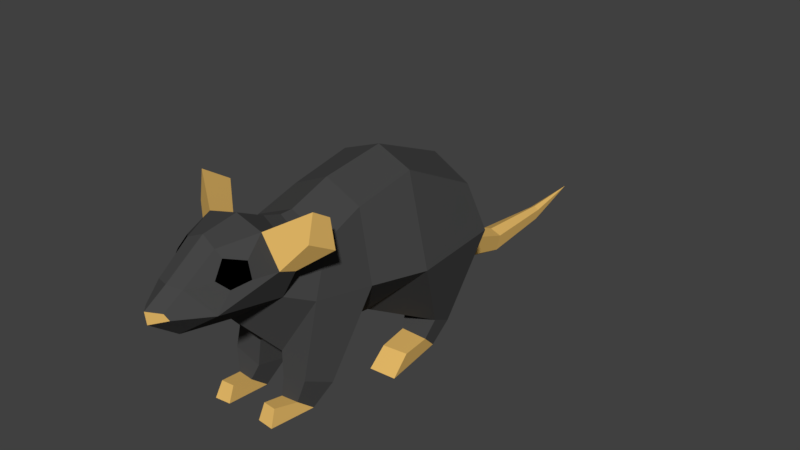 # Source: rat_1.blend  (saved by Blender 2.79.0; exported with 4.5.12 LTS)
import bpy
from mathutils import Matrix  # noqa: F401  (used for matrix-valued properties, if any)

bpy.ops.wm.read_factory_settings(use_empty=True)
scene = bpy.context.scene
scene.name = 'Scene'

# ---- collections
col_collection_1 = bpy.data.collections.new('Collection 1'); scene.collection.children.link(col_collection_1)

# ---- materials (node trees are filled in below, after node groups)
mat_fur = bpy.data.materials.new('Fur')
mat_fur.alpha_threshold = 0.0
mat_fur.use_transparent_shadow = False
mat_fur.diffuse_color = (0.06072, 0.06072, 0.06072, 1.0)
mat_fur.specular_color = (0.8, 0.3882, 0.06314)
mat_fur.roughness = 0.5
mat_eyes = bpy.data.materials.new('Eyes')
mat_eyes.alpha_threshold = 0.0
mat_eyes.use_transparent_shadow = False
mat_eyes.diffuse_color = (0.0, 0.0, 0.0, 1.0)
mat_eyes.roughness = 0.5
mat_skin = bpy.data.materials.new('Skin')
mat_skin.alpha_threshold = 0.0
mat_skin.use_transparent_shadow = False
mat_skin.diffuse_color = (0.8, 0.496, 0.1386, 1.0)
mat_skin.roughness = 0.5

# ---- material node trees

# ---- world
world_world = bpy.data.worlds.new('World'); scene.world = world_world
world_world.color = (0.05088, 0.05088, 0.05088)
world_world.use_sun_shadow = False
world_world.sun_shadow_jitter_overblur = 0.0
world_world.cycles.sampling_method = 'MANUAL'

# ---- meshes
me_rat = bpy.data.meshes.new('rat')
me_rat.from_pydata([(0.04095, 0.1542, 0.07917), (0.03832, 0.1691, 0.03412), (0.03914, 0.181, -0.03303), (0.03853, 0.1351, -0.1231), (0.01728, 0.04975, 0.0489), (0.01352, 0.04991, 0.1112), (0.05732, 0.1002, 0.0403), (0.04269, 0.1042, 0.09558), (0.05563, 0.01015, -0.07294), (0.02691, 0.0202, -0.04128), (0.05903, 0.02308, -0.04838), (0.0288, 0.003871, -0.0772), (0.06094, -0.001257, -0.043), (0.03694, 0.01532, -0.02641), (0.06296, 0.01298, -0.02853), (0.03737, -0.003083, -0.03983), (0.04091, 0.01425, 0.006717), (0.06693, 0.01458, 0.004403), (0.06668, -0.004056, 0.02179), (0.03982, -0.003049, 0.02448), (0.05012, 0.01973, 0.08635), (0.01284, 0.01691, 0.08222), (0.01577, 0.02289, 0.1132), (0.0428, 0.03188, 0.1138), (0.0389, -0.005204, 0.1005), (0.01968, -0.006269, 0.1013), (0.01946, 0.009412, 0.1199), (0.03681, 0.009304, 0.1179), (0.03552, -0.001791, 0.1493), (0.01878, -0.001222, 0.1481), (0.01972, 0.01429, 0.1413), (0.0332, 0.01436, 0.1424), (0.01926, 0.05925, -0.1461), (0.01193, 0.01363, -0.217), (0.01232, 0.02899, -0.2221), (0.0293, 0.1583, 0.09615), (0.03094, 0.1657, 0.1164), (0.04676, 0.1466, 0.1219), (0.02521, 0.1586, 0.1887), (0.03219, 0.1491, 0.1796), (0.03576, 0.17, 0.1627), (0.0398, 0.1541, 0.163), (0.01439, 0.1572, 0.2116), (0.03675, 0.1359, 0.1982), (0.01073, 0.1425, 0.2296), (0.01444, 0.1365, 0.2271), (0.03055, 0.1848, 0.1417), (0.04472, 0.1522, 0.1379), (0.01616, 0.1801, 0.1788), (0.0213, 0.1724, 0.1763), (0.07673, 0.0992, -0.01262), (0.01489, 0.03927, -0.1292), (0.0688, 0.09843, -0.1125), (0.03449, 0.162, 0.1751), (0.0, 0.178, 0.1105), (0.01939, 0.04452, 0.004058), (0.005238, 0.02537, -0.3079), (0.004921, 0.01515, -0.3049), (0.05911, 0.1882, 0.09252), (0.06517, 0.2045, 0.1181), (0.06399, 0.1768, 0.1231), (0.0749, 0.1681, 0.1038), (0.03048, 0.1161, 0.1221), (-0.04095, 0.1542, 0.07917), (-0.03832, 0.1691, 0.03412), (-0.03914, 0.181, -0.03303), (-0.03853, 0.1351, -0.1231), (-0.01728, 0.04975, 0.0489), (-0.01352, 0.04991, 0.1112), (-0.05732, 0.1002, 0.0403), (-0.04269, 0.1042, 0.09558), (0.0, 0.03011, 0.007677), (-0.05563, 0.01015, -0.07294), (-0.02691, 0.0202, -0.04128), (-0.05903, 0.02308, -0.04838), (-0.0288, 0.003871, -0.0772), (-0.06094, -0.001257, -0.043), (-0.03694, 0.01532, -0.02641), (-0.06296, 0.01298, -0.02853), (-0.03737, -0.003083, -0.03983), (-0.04091, 0.01425, 0.006717), (-0.06693, 0.01458, 0.004403), (-0.06668, -0.004056, 0.02179), (-0.03982, -0.003049, 0.02448), (-0.05012, 0.01973, 0.08635), (-0.01284, 0.01691, 0.08222), (-0.01577, 0.02289, 0.1132), (-0.0428, 0.03188, 0.1138), (-0.0389, -0.005204, 0.1005), (-0.01968, -0.006269, 0.1013), (-0.01946, 0.009412, 0.1199), (-0.03681, 0.009304, 0.1179), (-0.03552, -0.001791, 0.1493), (-0.01878, -0.001222, 0.1481), (-0.01972, 0.01429, 0.1413), (-0.0332, 0.01436, 0.1424), (-0.01926, 0.05925, -0.1461), (-0.01193, 0.01363, -0.217), (-0.01232, 0.02899, -0.2221), (0.0, 0.03085, -0.3727), (-0.0293, 0.1583, 0.09615), (-0.03094, 0.1657, 0.1164), (-0.04676, 0.1466, 0.1219), (-0.02521, 0.1586, 0.1887), (-0.03219, 0.1491, 0.1796), (-0.03576, 0.17, 0.1627), (-0.0398, 0.1541, 0.163), (-0.01439, 0.1572, 0.2116), (-0.03675, 0.1359, 0.1982), (-0.01073, 0.1425, 0.2296), (-0.01444, 0.1365, 0.2271), (-0.03055, 0.1848, 0.1417), (-0.04472, 0.1522, 0.1379), (-0.01616, 0.1801, 0.1788), (-0.0213, 0.1724, 0.1763), (-0.07673, 0.0992, -0.01262), (-0.01489, 0.03927, -0.1292), (-0.0688, 0.09843, -0.1125), (0.0, 0.192, 0.1397), (-0.03449, 0.162, 0.1751), (0.0, 0.1715, 0.07747), (0.0, 0.1865, 0.03381), (0.0, 0.195, -0.03633), (0.0, 0.1596, -0.12), (0.0, 0.03034, -0.1241), (0.0, 0.04603, 0.04812), (0.0, 0.06489, -0.1536), (0.0, 0.00956, -0.2162), (0.0, 0.03357, -0.2224), (0.0, 0.1716, 0.09086), (0.0, 0.09796, 0.1542), (0.0, 0.1592, 0.2166), (0.0, 0.1096, 0.2085), (0.0, 0.1452, 0.2395), (0.0, 0.1322, 0.238), (0.0, 0.1868, 0.1759), (-0.01939, 0.04452, 0.004058), (-0.005238, 0.02537, -0.3079), (-0.004921, 0.01515, -0.3049), (0.0, 0.02848, -0.3081), (0.0, 0.01254, -0.3046), (-0.05911, 0.1882, 0.09252), (-0.06517, 0.2045, 0.1181), (-0.06399, 0.1768, 0.1231), (-0.0749, 0.1681, 0.1038), (-0.03048, 0.1161, 0.1221)], [], [(2, 50, 6, 1), (55, 9, 11, 51), (71, 125, 4, 55), (26, 30, 29, 25), (29, 28, 24, 25), (20, 24, 27, 23), (55, 50, 10, 9), (11, 9, 13, 15), (13, 16, 19, 15), (8, 11, 15, 12), (13, 14, 17, 16), (13, 9, 10, 14), (39, 53, 41), (17, 18, 19, 16), (12, 15, 19, 18), (29, 30, 31, 28), (62, 43, 47, 37), (21, 25, 24, 20), (0, 1, 6, 7), (23, 27, 26, 22), (21, 22, 26, 25), (21, 4, 5, 22), (120, 121, 1, 0), (24, 28, 31, 27), (22, 5, 7, 23), (30, 26, 27, 31), (125, 130, 5, 4), (123, 126, 32, 3), (33, 51, 32, 34), (124, 51, 33, 127), (57, 99, 140), (139, 99, 56), (56, 99, 57), (44, 42, 43, 45), (35, 0, 7, 62), (120, 0, 35, 129), (35, 62, 37, 36), (122, 123, 3, 2), (46, 59, 60, 47), (35, 36, 54, 129), (42, 44, 133, 131), (134, 133, 44, 45), (62, 7, 5, 130), (135, 48, 42, 131), (32, 126, 128, 34), (12, 18, 17, 14), (51, 11, 8, 52), (39, 43, 42, 38), (118, 46, 48, 135), (40, 46, 47, 41), (41, 47, 43, 39), (42, 48, 49, 38), (40, 49, 48, 46), (4, 6, 50, 55), (3, 52, 50, 2), (124, 71, 55, 51), (49, 53, 38), (41, 53, 40), (40, 53, 49), (38, 53, 39), (23, 7, 6, 20), (6, 4, 21, 20), (45, 43, 132, 134), (46, 118, 54, 36), (51, 52, 3, 32), (34, 56, 57, 33), (128, 139, 56, 34), (33, 57, 140, 127), (2, 1, 121, 122), (10, 8, 12, 14), (61, 60, 59, 58), (37, 61, 58, 36), (47, 60, 61, 37), (36, 58, 59, 46), (130, 132, 43, 62), (65, 64, 69, 115), (136, 116, 75, 73), (71, 136, 67, 125), (90, 89, 93, 94), (93, 89, 88, 92), (84, 87, 91, 88), (136, 73, 74, 115), (75, 79, 77, 73), (77, 79, 83, 80), (72, 76, 79, 75), (77, 80, 81, 78), (77, 78, 74, 73), (104, 106, 119), (81, 80, 83, 82), (76, 82, 83, 79), (93, 92, 95, 94), (145, 102, 112, 108), (85, 84, 88, 89), (63, 70, 69, 64), (87, 86, 90, 91), (85, 89, 90, 86), (85, 86, 68, 67), (120, 63, 64, 121), (88, 91, 95, 92), (86, 87, 70, 68), (94, 95, 91, 90), (125, 67, 68, 130), (123, 66, 96, 126), (97, 98, 96, 116), (124, 127, 97, 116), (138, 140, 99), (139, 137, 99), (137, 138, 99), (109, 110, 108, 107), (100, 145, 70, 63), (120, 129, 100, 63), (100, 101, 102, 145), (122, 65, 66, 123), (111, 112, 143, 142), (100, 129, 54, 101), (107, 131, 133, 109), (134, 110, 109, 133), (145, 130, 68, 70), (135, 131, 107, 113), (96, 98, 128, 126), (76, 78, 81, 82), (116, 117, 72, 75), (104, 103, 107, 108), (118, 135, 113, 111), (105, 106, 112, 111), (106, 104, 108, 112), (107, 103, 114, 113), (105, 111, 113, 114), (67, 136, 115, 69), (66, 65, 115, 117), (124, 116, 136, 71), (114, 103, 119), (106, 105, 119), (105, 114, 119), (103, 104, 119), (87, 84, 69, 70), (69, 84, 85, 67), (110, 134, 132, 108), (111, 101, 54, 118), (116, 96, 66, 117), (98, 97, 138, 137), (128, 98, 137, 139), (97, 127, 140, 138), (65, 122, 121, 64), (74, 78, 76, 72), (144, 141, 142, 143), (102, 101, 141, 144), (112, 102, 144, 143), (101, 111, 142, 141), (130, 145, 108, 132), (10, 50, 52, 8), (74, 72, 117, 115)])
me_rat.polygons.foreach_set('use_smooth', [True] * 152)
me_rat.polygons.foreach_set('material_index', [0, 0, 0, 2, 0, 0, 0, 0, 2, 0, 2, 0, 1, 2, 0, 2, 0, 0, 0, 0, 0, 0, 0, 2, 0, 2, 0, 0, 2, 2, 2, 2, 2, 0, 0, 0, 0, 0, 2, 0, 0, 2, 0, 0, 2, 2, 0, 0, 0, 0, 0, 0, 0, 0, 0, 0, 1, 1, 1, 1, 0, 0, 0, 0, 0, 2, 2, 2, 0, 0, 2, 2, 2, 2, 0, 0, 0, 0, 2, 0, 0, 0, 0, 2, 0, 2, 0, 1, 2, 0, 2, 0, 0, 0, 0, 0, 0, 0, 2, 0, 2, 0, 0, 2, 2, 2, 2, 2, 0, 0, 0, 0, 0, 2, 0, 0, 2, 0, 0, 2, 2, 0, 0, 0, 0, 0, 0, 0, 0, 0, 0, 1, 1, 1, 1, 0, 0, 0, 0, 0, 2, 2, 2, 0, 0, 2, 2, 2, 2, 0, 0, 0])
_k = set([(0, 1), (0, 7), (0, 35), (0, 120), (1, 2), (1, 6), (1, 121), (2, 3), (2, 50), (2, 122), (3, 32), (3, 52), (3, 123), (4, 5), (4, 6), (4, 21), (4, 55), (4, 125), (5, 7), (5, 22), (5, 130), (6, 7), (6, 20), (6, 50), (7, 23), (7, 62), (8, 10), (8, 11), (8, 12), (8, 52), (9, 10), (9, 11), (9, 13), (9, 55), (10, 14), (10, 50), (11, 15), (11, 51), (12, 14), (12, 15), (12, 18), (13, 14), (13, 15), (13, 16), (14, 17), (15, 19), (16, 17), (16, 19), (17, 18), (18, 19), (20, 21), (20, 23), (20, 24), (21, 22), (21, 25), (22, 23), (22, 26), (23, 27), (24, 25), (24, 27), (24, 28), (25, 26), (25, 29), (26, 27), (26, 30), (27, 31), (28, 29), (28, 31), (29, 30), (30, 31), (32, 34), (32, 51), (32, 126), (33, 34), (33, 51), (33, 57), (33, 127), (34, 56), (34, 128), (35, 36), (35, 62), (35, 129), (36, 37), (36, 46), (36, 54), (36, 58), (37, 47), (37, 61), (37, 62), (38, 39), (38, 42), (38, 49), (38, 53), (39, 41), (39, 43), (39, 53), (40, 41), (40, 46), (40, 49), (40, 53), (41, 47), (41, 53), (42, 43), (42, 44), (42, 48), (42, 131), (43, 45), (43, 47), (43, 62), (43, 132), (44, 45), (44, 133), (45, 134), (46, 47), (46, 48), (46, 59), (46, 118), (47, 60), (48, 49), (48, 135), (49, 53), (50, 52), (50, 55), (51, 52), (51, 55), (51, 124), (54, 101), (54, 118), (54, 129), (55, 71), (56, 99), (56, 139), (57, 99), (57, 140), (58, 59), (58, 61), (59, 60), (60, 61), (62, 130), (63, 64), (63, 70), (63, 100), (63, 120), (64, 65), (64, 69), (64, 121), (65, 66), (65, 115), (65, 122), (66, 96), (66, 117), (66, 123), (67, 68), (67, 69), (67, 85), (67, 125), (67, 136), (68, 70), (68, 86), (68, 130), (69, 70), (69, 84), (69, 115), (70, 87), (70, 145), (71, 124), (71, 125), (71, 136), (72, 74), (72, 75), (72, 76), (72, 117), (73, 74), (73, 75), (73, 77), (73, 136), (74, 78), (74, 115), (75, 79), (75, 116), (76, 78), (76, 79), (76, 82), (77, 78), (77, 79), (77, 80), (78, 81), (79, 83), (80, 81), (80, 83), (81, 82), (82, 83), (84, 85), (84, 87), (84, 88), (85, 86), (85, 89), (86, 87), (86, 90), (87, 91), (88, 89), (88, 91), (88, 92), (89, 90), (89, 93), (90, 91), (90, 94), (91, 95), (92, 93), (92, 95), (93, 94), (94, 95), (96, 98), (96, 116), (96, 126), (97, 98), (97, 116), (97, 127), (97, 138), (98, 128), (98, 137), (99, 137), (99, 138), (99, 139), (99, 140), (100, 101), (100, 129), (100, 145), (101, 102), (101, 111), (101, 141), (102, 112), (102, 144), (102, 145), (103, 104), (103, 107), (103, 114), (103, 119), (104, 106), (104, 108), (104, 119), (105, 106), (105, 111), (105, 114), (105, 119), (106, 112), (106, 119), (107, 108), (107, 109), (107, 113), (107, 131), (108, 110), (108, 112), (108, 132), (108, 145), (109, 110), (109, 133), (110, 134), (111, 112), (111, 113), (111, 118), (111, 142), (112, 143), (113, 114), (113, 135), (114, 119), (115, 117), (115, 136), (116, 117), (116, 124), (116, 136), (118, 135), (120, 121), (120, 129), (121, 122), (122, 123), (123, 126), (124, 127), (125, 130), (126, 128), (127, 140), (128, 139), (130, 132), (130, 145), (131, 133), (131, 135), (132, 134), (133, 134), (137, 139), (138, 140), (141, 142), (141, 144), (142, 143), (143, 144)])
me_rat.attributes.new('sharp_edge', 'BOOLEAN', 'EDGE').data.foreach_set('value', [ (min(e.vertices), max(e.vertices)) in _k for e in me_rat.edges])
_uv = me_rat.uv_layers.new(name='UVMap')
_uv.uv.foreach_set('vector', [0.1729, 0.6868, 0.1726, 0.6775, 0.1636, 0.673, 0.1643, 0.6853, 0.1728, 0.6593, 0.1867, 0.6563, 0.1919, 0.6495, 0.1903, 0.6393, 0.1699, 0.6547, 0.1629, 0.6579, 0.1635, 0.6609, 0.1728, 0.6593, 0.6748, 0.9846, 0.6784, 0.985, 0.6792, 0.9824, 0.6715, 0.9824, 0.6811, 0.985, 0.6811, 0.9878, 0.6892, 0.9878, 0.6889, 0.9847, 0.1543, 0.6592, 0.1523, 0.6548, 0.1493, 0.6567, 0.1493, 0.6606, 0.1728, 0.6593, 0.1726, 0.6775, 0.1895, 0.6651, 0.1867, 0.6563, 0.1919, 0.6495, 0.1867, 0.6563, 0.1908, 0.6583, 0.1925, 0.6553, 0.6731, 0.9391, 0.6786, 0.9389, 0.6815, 0.936, 0.6709, 0.936, 0.1936, 0.6698, 0.1982, 0.6721, 0.1992, 0.6653, 0.195, 0.6642, 0.6731, 0.9391, 0.6734, 0.9434, 0.6789, 0.9432, 0.6786, 0.9389, 0.1908, 0.6583, 0.1867, 0.6563, 0.1895, 0.6651, 0.1933, 0.6615, 0.04771, 0.07886, 0.05021, 0.07935, 0.05091, 0.07727, 0.6789, 0.9432, 0.683, 0.9426, 0.6826, 0.9381, 0.6786, 0.9389, 0.6936, 0.9417, 0.6931, 0.9378, 0.6826, 0.9381, 0.683, 0.9426, 0.6811, 0.985, 0.6784, 0.985, 0.6783, 0.9872, 0.6811, 0.9878, 0.1479, 0.6787, 0.1408, 0.6861, 0.147, 0.685, 0.1488, 0.684, 0.1585, 0.6551, 0.1544, 0.6525, 0.1523, 0.6548, 0.1543, 0.6592, 0.1569, 0.6835, 0.1643, 0.6853, 0.1636, 0.673, 0.1522, 0.6751, 0.1493, 0.6606, 0.1493, 0.6567, 0.1467, 0.6557, 0.145, 0.6579, 0.1407, 0.6547, 0.145, 0.6579, 0.1467, 0.6557, 0.1447, 0.6525, 0.1407, 0.6547, 0.1343, 0.6544, 0.1424, 0.6641, 0.145, 0.6579, 0.1569, 0.6914, 0.1644, 0.6914, 0.1643, 0.6853, 0.1569, 0.6835, 0.6709, 0.9892, 0.6789, 0.9901, 0.6783, 0.9872, 0.6742, 0.9874, 0.145, 0.6579, 0.1424, 0.6641, 0.1522, 0.6751, 0.1493, 0.6606, 0.6784, 0.985, 0.6748, 0.9846, 0.6742, 0.9874, 0.6783, 0.9872, 0.1323, 0.656, 0.1405, 0.6779, 0.1424, 0.6641, 0.1343, 0.6544, 0.1813, 0.6914, 0.1939, 0.6914, 0.1946, 0.6875, 0.1831, 0.6875, 0.6859, 0.9066, 0.6725, 0.9035, 0.6737, 0.9085, 0.6859, 0.9098, 0.6709, 0.8994, 0.6725, 0.9035, 0.6859, 0.9066, 0.6864, 0.9046, 0.7047, 0.9096, 0.7127, 0.9122, 0.7049, 0.9087, 0.7051, 0.9122, 0.7127, 0.9122, 0.7051, 0.9112, 0.7051, 0.9112, 0.7127, 0.9122, 0.7047, 0.9096, 0.137, 0.6896, 0.1404, 0.6896, 0.1408, 0.6861, 0.1369, 0.6885, 0.1538, 0.6854, 0.1569, 0.6835, 0.1522, 0.6751, 0.1479, 0.6787, 0.1569, 0.6914, 0.1569, 0.6835, 0.1538, 0.6854, 0.1547, 0.6914, 0.1538, 0.6854, 0.1479, 0.6787, 0.1488, 0.684, 0.1503, 0.6869, 0.1729, 0.6914, 0.1813, 0.6914, 0.1831, 0.6875, 0.1729, 0.6868, 0.6709, 0.9754, 0.6776, 0.975, 0.6771, 0.9725, 0.673, 0.9679, 0.1538, 0.6854, 0.1503, 0.6869, 0.1516, 0.6914, 0.1547, 0.6914, 0.1404, 0.6896, 0.137, 0.6896, 0.1359, 0.6914, 0.1393, 0.6914, 0.6861, 0.9652, 0.6858, 0.9673, 0.6882, 0.9671, 0.689, 0.9662, 0.1479, 0.6787, 0.1522, 0.6751, 0.1424, 0.6641, 0.1405, 0.6779, 0.1444, 0.6914, 0.1443, 0.6897, 0.1404, 0.6896, 0.1393, 0.6914, 0.6737, 0.9085, 0.6746, 0.9122, 0.6857, 0.9122, 0.6859, 0.9098, 0.671, 0.9457, 0.6817, 0.9463, 0.6789, 0.9432, 0.6734, 0.9434, 0.1979, 0.6836, 0.1982, 0.6721, 0.1936, 0.6698, 0.1834, 0.6844, 0.1426, 0.6871, 0.1408, 0.6861, 0.1404, 0.6896, 0.1424, 0.6883, 0.1475, 0.6914, 0.1473, 0.6885, 0.1443, 0.6897, 0.1444, 0.6914, 0.1452, 0.6877, 0.1473, 0.6885, 0.147, 0.685, 0.1447, 0.6867, 0.1447, 0.6867, 0.147, 0.685, 0.1408, 0.6861, 0.1426, 0.6871, 0.1404, 0.6896, 0.1443, 0.6897, 0.1441, 0.6889, 0.1424, 0.6883, 0.1452, 0.6877, 0.1441, 0.6889, 0.1443, 0.6897, 0.1473, 0.6885, 0.1635, 0.6609, 0.1636, 0.673, 0.1726, 0.6775, 0.1728, 0.6593, 0.1831, 0.6875, 0.1834, 0.6844, 0.1726, 0.6775, 0.1729, 0.6868, 0.1854, 0.6389, 0.1699, 0.6547, 0.1728, 0.6593, 0.1903, 0.6393, 0.05099, 0.08148, 0.05021, 0.07935, 0.04771, 0.08091, 0.05091, 0.07727, 0.05021, 0.07935, 0.05213, 0.07879, 0.05213, 0.07879, 0.05021, 0.07935, 0.05099, 0.08148, 0.04771, 0.08091, 0.05021, 0.07935, 0.04771, 0.07886, 0.1493, 0.6606, 0.1522, 0.6751, 0.1636, 0.673, 0.1543, 0.6592, 0.1636, 0.673, 0.1635, 0.6609, 0.1585, 0.6551, 0.1543, 0.6592, 0.1369, 0.6885, 0.1408, 0.6861, 0.1356, 0.6837, 0.1343, 0.6888, 0.1473, 0.6885, 0.1475, 0.6914, 0.1516, 0.6914, 0.1503, 0.6869, 0.1979, 0.6836, 0.1834, 0.6844, 0.1831, 0.6875, 0.1946, 0.6875, 0.6859, 0.9098, 0.7051, 0.9112, 0.7047, 0.9096, 0.6859, 0.9066, 0.6857, 0.9122, 0.7051, 0.9122, 0.7051, 0.9112, 0.6859, 0.9098, 0.6859, 0.9066, 0.7047, 0.9096, 0.7049, 0.9087, 0.6864, 0.9046, 0.1729, 0.6868, 0.1643, 0.6853, 0.1644, 0.6914, 0.1729, 0.6914, 0.1895, 0.6651, 0.1936, 0.6698, 0.195, 0.6642, 0.1933, 0.6615, 0.6794, 0.9715, 0.6771, 0.9725, 0.6776, 0.975, 0.6827, 0.9753, 0.6764, 0.9663, 0.6794, 0.9715, 0.6827, 0.9753, 0.6827, 0.9652, 0.673, 0.9679, 0.6771, 0.9725, 0.6794, 0.9715, 0.6764, 0.9663, 0.6752, 0.9819, 0.6827, 0.9753, 0.6776, 0.975, 0.6709, 0.9754, 0.1405, 0.6779, 0.1356, 0.6837, 0.1408, 0.6861, 0.1479, 0.6787, 0.1729, 0.696, 0.1643, 0.6975, 0.1636, 0.7098, 0.1726, 0.7053, 0.1728, 0.7235, 0.1903, 0.7435, 0.1919, 0.7333, 0.1867, 0.7265, 0.1699, 0.728, 0.1728, 0.7235, 0.1635, 0.7219, 0.1629, 0.7249, 0.6861, 0.9518, 0.6826, 0.9538, 0.6903, 0.9544, 0.6897, 0.9517, 0.6925, 0.9519, 0.7001, 0.9529, 0.7007, 0.9498, 0.6927, 0.9492, 0.1543, 0.7235, 0.1493, 0.7222, 0.1493, 0.7261, 0.1523, 0.728, 0.1728, 0.7235, 0.1867, 0.7265, 0.1895, 0.7177, 0.1726, 0.7053, 0.1919, 0.7333, 0.1925, 0.7275, 0.1908, 0.7245, 0.1867, 0.7265, 0.6733, 0.9321, 0.6709, 0.935, 0.6815, 0.9356, 0.6787, 0.9326, 0.1936, 0.713, 0.195, 0.7186, 0.1992, 0.7175, 0.1982, 0.7107, 0.6733, 0.9321, 0.6787, 0.9326, 0.6793, 0.9284, 0.6738, 0.9278, 0.1908, 0.7245, 0.1933, 0.7212, 0.1895, 0.7177, 0.1867, 0.7265, 0.04862, 0.07685, 0.05219, 0.07685, 0.05064, 0.0753, 0.6793, 0.9284, 0.6787, 0.9326, 0.6827, 0.9336, 0.6833, 0.9292, 0.6939, 0.9307, 0.6833, 0.9292, 0.6827, 0.9336, 0.6932, 0.9345, 0.6925, 0.9519, 0.6927, 0.9492, 0.6898, 0.9495, 0.6897, 0.9517, 0.1479, 0.7041, 0.1488, 0.6988, 0.147, 0.6978, 0.1408, 0.6967, 0.1585, 0.7277, 0.1543, 0.7235, 0.1523, 0.728, 0.1544, 0.7303, 0.1569, 0.6992, 0.1522, 0.7076, 0.1636, 0.7098, 0.1643, 0.6975, 0.1493, 0.7222, 0.145, 0.7249, 0.1467, 0.7271, 0.1493, 0.7261, 0.1407, 0.7281, 0.1447, 0.7303, 0.1467, 0.7271, 0.145, 0.7249, 0.1407, 0.7281, 0.145, 0.7249, 0.1424, 0.7187, 0.1343, 0.7284, 0.1569, 0.6914, 0.1569, 0.6992, 0.1643, 0.6975, 0.1644, 0.6914, 0.6826, 0.9469, 0.6857, 0.949, 0.6898, 0.9495, 0.6906, 0.9467, 0.145, 0.7249, 0.1493, 0.7222, 0.1522, 0.7076, 0.1424, 0.7187, 0.6897, 0.9517, 0.6898, 0.9495, 0.6857, 0.949, 0.6861, 0.9518, 0.1323, 0.7268, 0.1343, 0.7284, 0.1424, 0.7187, 0.1405, 0.7049, 0.1813, 0.6914, 0.1831, 0.6953, 0.1946, 0.6953, 0.1939, 0.6914, 0.6859, 0.9177, 0.6859, 0.9145, 0.6737, 0.9159, 0.6725, 0.9209, 0.6709, 0.925, 0.6864, 0.9198, 0.6859, 0.9177, 0.6725, 0.9209, 0.7047, 0.9148, 0.7049, 0.9157, 0.7127, 0.9122, 0.7051, 0.9122, 0.7051, 0.9132, 0.7127, 0.9122, 0.7051, 0.9132, 0.7047, 0.9148, 0.7127, 0.9122, 0.137, 0.6932, 0.1369, 0.6942, 0.1408, 0.6967, 0.1404, 0.6932, 0.1538, 0.6974, 0.1479, 0.7041, 0.1522, 0.7076, 0.1569, 0.6992, 0.1569, 0.6914, 0.1547, 0.6914, 0.1538, 0.6974, 0.1569, 0.6992, 0.1538, 0.6974, 0.1503, 0.6959, 0.1488, 0.6988, 0.1479, 0.7041, 0.1729, 0.6914, 0.1729, 0.696, 0.1831, 0.6953, 0.1813, 0.6914, 0.6822, 0.9597, 0.6822, 0.9519, 0.677, 0.9552, 0.6759, 0.9574, 0.1538, 0.6974, 0.1547, 0.6914, 0.1516, 0.6914, 0.1503, 0.6959, 0.1404, 0.6932, 0.1393, 0.6914, 0.1359, 0.6914, 0.137, 0.6932, 0.6861, 0.9652, 0.6831, 0.9652, 0.6836, 0.9664, 0.6858, 0.9673, 0.1479, 0.7041, 0.1405, 0.7049, 0.1424, 0.7187, 0.1522, 0.7076, 0.1444, 0.6914, 0.1393, 0.6914, 0.1404, 0.6932, 0.1443, 0.693, 0.6737, 0.9159, 0.6859, 0.9145, 0.6857, 0.9122, 0.6746, 0.9122, 0.6715, 0.9254, 0.6738, 0.9278, 0.6793, 0.9284, 0.6822, 0.9254, 0.1979, 0.6992, 0.1834, 0.6983, 0.1936, 0.713, 0.1982, 0.7107, 0.1426, 0.6957, 0.1424, 0.6945, 0.1404, 0.6932, 0.1408, 0.6967, 0.1475, 0.6914, 0.1444, 0.6914, 0.1443, 0.693, 0.1473, 0.6943, 0.1452, 0.6951, 0.1447, 0.6961, 0.147, 0.6978, 0.1473, 0.6943, 0.1447, 0.6961, 0.1426, 0.6957, 0.1408, 0.6967, 0.147, 0.6978, 0.1404, 0.6932, 0.1424, 0.6945, 0.1441, 0.6939, 0.1443, 0.693, 0.1452, 0.6951, 0.1473, 0.6943, 0.1443, 0.693, 0.1441, 0.6939, 0.1635, 0.7219, 0.1728, 0.7235, 0.1726, 0.7053, 0.1636, 0.7098, 0.1831, 0.6953, 0.1729, 0.696, 0.1726, 0.7053, 0.1834, 0.6983, 0.1854, 0.7438, 0.1903, 0.7435, 0.1728, 0.7235, 0.1699, 0.728, 0.0504, 0.07304, 0.04771, 0.07502, 0.05064, 0.0753, 0.05219, 0.07685, 0.05261, 0.07494, 0.05064, 0.0753, 0.05261, 0.07494, 0.0504, 0.07304, 0.05064, 0.0753, 0.04771, 0.07502, 0.04862, 0.07685, 0.05064, 0.0753, 0.1493, 0.7222, 0.1543, 0.7235, 0.1636, 0.7098, 0.1522, 0.7076, 0.1636, 0.7098, 0.1543, 0.7235, 0.1585, 0.7277, 0.1635, 0.7219, 0.1369, 0.6942, 0.1343, 0.694, 0.1356, 0.6991, 0.1408, 0.6967, 0.1473, 0.6943, 0.1503, 0.6959, 0.1516, 0.6914, 0.1475, 0.6914, 0.1979, 0.6992, 0.1946, 0.6953, 0.1831, 0.6953, 0.1834, 0.6983, 0.6859, 0.9145, 0.6859, 0.9177, 0.7047, 0.9148, 0.7051, 0.9132, 0.6857, 0.9122, 0.6859, 0.9145, 0.7051, 0.9132, 0.7051, 0.9122, 0.6859, 0.9177, 0.6864, 0.9198, 0.7049, 0.9157, 0.7047, 0.9148, 0.1729, 0.696, 0.1729, 0.6914, 0.1644, 0.6914, 0.1643, 0.6975, 0.1895, 0.7177, 0.1933, 0.7212, 0.195, 0.7186, 0.1936, 0.713, 0.6751, 0.9536, 0.6709, 0.9564, 0.6759, 0.9574, 0.677, 0.9552, 0.6794, 0.9494, 0.6736, 0.9467, 0.6709, 0.9564, 0.6751, 0.9536, 0.6822, 0.9519, 0.6794, 0.9494, 0.6751, 0.9536, 0.677, 0.9552, 0.6764, 0.9648, 0.6822, 0.9597, 0.6759, 0.9574, 0.6709, 0.9564, 0.1405, 0.7049, 0.1479, 0.7041, 0.1408, 0.6967, 0.1356, 0.6991, 0.1895, 0.6651, 0.1726, 0.6775, 0.1834, 0.6844, 0.1936, 0.6698, 0.1895, 0.7177, 0.1936, 0.713, 0.1834, 0.6983, 0.1726, 0.7053])
me_rat.materials.append(mat_fur)
me_rat.materials.append(mat_eyes)
me_rat.materials.append(mat_skin)
me_rat.use_remesh_preserve_volume = False
me_rat.use_remesh_preserve_attributes = False
me_rat.use_mirror_vertex_groups = False
me_rat.update()
me_rat.normals_split_custom_set([tuple(v) for v in zip(*[iter([-0.9084, -0.3739, -0.187, -0.9084, -0.3739, -0.187, -0.9084, -0.3739, -0.187, -0.9084, -0.3739, -0.187, 0.9417, 0.3316, -0.05687, 0.9417, 0.3316, -0.05687, 0.9417, 0.3316, -0.05687, 0.9417, 0.3316, -0.05687, -0.4458, 0.8662, -0.2258, -0.4458, 0.8662, -0.2258, -0.4458, 0.8662, -0.2258, -0.4458, 0.8662, -0.2258, 0.9995, -0.02827, 0.01358, 0.9995, -0.02827, 0.01358, 0.9995, -0.02827, 0.01358, 0.9995, -0.02827, 0.01358, -0.01289, 0.996, -0.08876, -0.01289, 0.996, -0.08876, -0.01289, 0.996, -0.08876, -0.01289, 0.996, -0.08876, -0.9237, 0.2113, -0.3196, -0.9237, 0.2113, -0.3196, -0.9237, 0.2113, -0.3196, -0.9237, 0.2113, -0.3196, -0.5311, 0.5642, -0.6322, -0.5311, 0.5642, -0.6322, -0.5311, 0.5642, -0.6322, -0.5311, 0.5642, -0.6322, 0.8929, 0.3869, -0.2303, 0.8929, 0.3869, -0.2303, 0.8929, 0.3869, -0.2303, 0.8929, 0.3869, -0.2303, 0.9975, -0.02636, -0.06604, 0.9975, -0.02636, -0.06604, 0.9975, -0.02636, -0.06604, 0.9975, -0.02636, -0.06604, -0.158, 0.9439, 0.2901, -0.158, 0.9439, 0.2901, -0.158, 0.9439, 0.2901, -0.158, 0.9439, 0.2901, -0.03742, -0.9992, 0.01259, -0.03742, -0.9992, 0.01259, -0.03742, -0.9992, 0.01259, -0.03742, -0.9992, 0.01259, -0.05135, -0.9243, -0.3781, -0.05135, -0.9243, -0.3781, -0.05135, -0.9243, -0.3781, -0.05135, -0.9243, -0.3781, -0.9105, 0.01857, -0.413, -0.9105, 0.01857, -0.413, -0.9105, 0.01857, -0.413, -0.07643, -0.6958, -0.7141, -0.07643, -0.6958, -0.7141, -0.07643, -0.6958, -0.7141, -0.07643, -0.6958, -0.7141, -0.01365, 0.9997, 0.02227, -0.01365, 0.9997, 0.02227, -0.01365, 0.9997, 0.02227, -0.01365, 0.9997, 0.02227, 0.0595, -0.3933, -0.9175, 0.0595, -0.3933, -0.9175, 0.0595, -0.3933, -0.9175, 0.0595, -0.3933, -0.9175, -0.9181, 0.3909, -0.06582, -0.9181, 0.3909, -0.06582, -0.9181, 0.3909, -0.06582, -0.9181, 0.3909, -0.06582, -0.08781, 0.5719, 0.8156, -0.08781, 0.5719, 0.8156, -0.08781, 0.5719, 0.8156, -0.08781, 0.5719, 0.8156, -0.9711, -0.1954, -0.1374, -0.9711, -0.1954, -0.1374, -0.9711, -0.1954, -0.1374, -0.9711, -0.1954, -0.1374, 0.02928, -0.2912, -0.9562, 0.02928, -0.2912, -0.9562, 0.02928, -0.2912, -0.9562, 0.02928, -0.2912, -0.9562, 0.9735, 0.1852, -0.1343, 0.9735, 0.1852, -0.1343, 0.9735, 0.1852, -0.1343, 0.9735, 0.1852, -0.1343, 0.9995, -0.03022, 0.01093, 0.9995, -0.03022, 0.01093, 0.9995, -0.03022, 0.01093, 0.9995, -0.03022, 0.01093, -0.3779, -0.8804, -0.2866, -0.3779, -0.8804, -0.2866, -0.3779, -0.8804, -0.2866, -0.3779, -0.8804, -0.2866, -0.9901, -0.1146, -0.08137, -0.9901, -0.1146, -0.08137, -0.9901, -0.1146, -0.08137, -0.9901, -0.1146, -0.08137, -0.03487, -0.2001, -0.9792, -0.03487, -0.2001, -0.9792, -0.03487, -0.2001, -0.9792, -0.03487, -0.2001, -0.9792, 0.005222, -0.9772, 0.212, 0.005222, -0.9772, 0.212, 0.005222, -0.9772, 0.212, 0.005222, -0.9772, 0.212, 0.7093, 0.6777, -0.1939, 0.7093, 0.6777, -0.1939, 0.7093, 0.6777, -0.1939, 0.7093, 0.6777, -0.1939, -0.22, -0.2849, 0.933, -0.22, -0.2849, 0.933, -0.22, -0.2849, 0.933, -0.22, -0.2849, 0.933, -0.99, 0.1408, 0.01176, -0.99, 0.1408, 0.01176, -0.99, 0.1408, 0.01176, -0.99, 0.1408, 0.01176, -0.4633, 0.8599, -0.2141, -0.4633, 0.8599, -0.2141, -0.4633, 0.8599, -0.2141, -0.4633, 0.8599, -0.2141, -0.443, 0.8658, 0.2329, -0.443, 0.8658, 0.2329, -0.443, 0.8658, 0.2329, -0.5089, -0.8603, -0.03158, -0.5089, -0.8603, -0.03158, -0.5089, -0.8603, -0.03158, -0.9952, 0.05595, 0.08054, -0.9948, 0.05558, 0.0852, -0.9951, 0.05208, 0.08422, -0.7454, -0.4007, -0.5328, -0.7454, -0.4007, -0.5328, -0.7454, -0.4007, -0.5328, -0.7454, -0.4007, -0.5328, -0.8875, -0.2155, -0.4074, -0.8875, -0.2155, -0.4074, -0.8875, -0.2155, -0.4074, -0.8875, -0.2155, -0.4074, -0.3976, -0.9172, -0.02481, -0.3976, -0.9172, -0.02481, -0.3976, -0.9172, -0.02481, -0.3976, -0.9172, -0.02481, -0.8087, 0.07524, 0.5834, -0.8087, 0.07524, 0.5834, -0.8087, 0.07524, 0.5834, -0.8087, 0.07524, 0.5834, -0.4104, -0.8253, 0.3879, -0.4104, -0.8253, 0.3879, -0.4104, -0.8253, 0.3879, -0.4104, -0.8253, 0.3879, -0.5048, -0.125, -0.8541, -0.5048, -0.125, -0.8541, -0.5048, -0.125, -0.8541, -0.5048, -0.125, -0.8541, -0.4202, -0.8518, 0.3128, -0.4202, -0.8518, 0.3128, -0.4202, -0.8518, 0.3128, -0.4202, -0.8518, 0.3128, -0.4487, -0.7128, -0.539, -0.4487, -0.7128, -0.539, -0.4487, -0.7128, -0.539, -0.4487, -0.7128, -0.539, -0.6384, 0.03754, -0.7688, -0.6384, 0.03754, -0.7688, -0.6384, 0.03754, -0.7688, -0.6384, 0.03754, -0.7688, -0.7878, 0.2917, -0.5425, -0.7878, 0.2917, -0.5425, -0.7878, 0.2917, -0.5425, -0.7878, 0.2917, -0.5425, -0.2628, -0.7921, -0.5509, -0.2628, -0.7921, -0.5509, -0.2628, -0.7921, -0.5509, -0.2628, -0.7921, -0.5509, -0.3679, -0.8492, 0.3788, -0.3679, -0.8492, 0.3788, -0.3679, -0.8492, 0.3788, -0.3679, -0.8492, 0.3788, -0.992, 0.0775, 0.09956, -0.992, 0.0775, 0.09956, -0.992, 0.0775, 0.09956, -0.992, 0.0775, 0.09956, -0.567, 0.4879, 0.6637, -0.567, 0.4879, 0.6637, -0.567, 0.4879, 0.6637, -0.567, 0.4879, 0.6637, -0.7913, -0.5298, -0.3053, -0.7913, -0.5298, -0.3053, -0.7913, -0.5298, -0.3053, -0.7913, -0.5298, -0.3053, -0.2632, -0.9478, -0.1802, -0.2632, -0.9478, -0.1802, -0.2632, -0.9478, -0.1802, -0.2632, -0.9478, -0.1802, -0.9343, -0.3446, -0.09103, -0.9343, -0.3446, -0.09103, -0.9343, -0.3446, -0.09103, -0.9343, -0.3446, -0.09103, -0.8615, -0.4166, -0.2902, -0.8615, -0.4166, -0.2902, -0.8615, -0.4166, -0.2902, -0.8615, -0.4166, -0.2902, -0.7835, -0.5007, -0.368, -0.7835, -0.5007, -0.368, -0.7835, -0.5007, -0.368, -0.7835, -0.5007, -0.368, -0.6605, -0.6322, -0.4052, -0.6605, -0.6322, -0.4052, -0.6605, -0.6322, -0.4052, -0.6605, -0.6322, -0.4052, -0.742, 0.6387, -0.2037, -0.742, 0.6387, -0.2037, -0.742, 0.6387, -0.2037, -0.742, 0.6387, -0.2037, -0.8742, -0.4609, 0.1525, -0.8742, -0.4609, 0.1525, -0.8742, -0.4609, 0.1525, -0.8742, -0.4609, 0.1525, -0.5639, 0.8258, -0.006064, -0.5639, 0.8258, -0.006064, -0.5639, 0.8258, -0.006064, -0.5639, 0.8258, -0.006064, -0.5537, -0.6407, -0.5319, -0.5537, -0.6407, -0.5319, -0.5537, -0.6407, -0.5319, -0.9358, -0.2447, -0.2536, -0.9358, -0.2447, -0.2536, -0.9358, -0.2447, -0.2536, -0.568, -0.664, -0.4863, -0.568, -0.664, -0.4863, -0.568, -0.664, -0.4863, -0.8205, -0.05204, -0.5692, -0.8205, -0.05204, -0.5692, -0.8205, -0.05204, -0.5692, -0.9677, -0.05831, -0.2454, -0.9677, -0.05831, -0.2454, -0.9677, -0.05831, -0.2454, -0.9677, -0.05831, -0.2454, -0.3436, 0.5624, 0.7521, -0.3436, 0.5624, 0.7521, -0.3436, 0.5624, 0.7521, -0.3436, 0.5624, 0.7521, -0.5883, 0.6484, -0.4831, -0.5883, 0.6484, -0.4831, -0.5883, 0.6484, -0.4831, -0.5883, 0.6484, -0.4831, -0.3196, -0.8105, 0.4909, -0.3196, -0.8105, 0.4909, -0.3196, -0.8105, 0.4909, -0.3196, -0.8105, 0.4909, -0.6117, 0.1011, 0.7846, -0.6117, 0.1011, 0.7846, -0.6117, 0.1011, 0.7846, -0.6117, 0.1011, 0.7846, -0.9954, 0.05308, 0.08009, -0.9952, 0.05595, 0.08054, -0.9951, 0.05208, 0.08422, -0.9954, 0.05308, 0.08009, -0.4015, -0.9137, 0.06297, -0.4015, -0.9137, 0.06297, -0.4015, -0.9137, 0.06297, -0.4015, -0.9137, 0.06297, -0.3661, 0.9298, 0.03829, -0.3661, 0.9298, 0.03829, -0.3661, 0.9298, 0.03829, -0.3661, 0.9298, 0.03829, -0.3668, -0.9199, -0.1389, -0.3668, -0.9199, -0.1389, -0.3668, -0.9199, -0.1389, -0.3668, -0.9199, -0.1389, -0.9854, -0.04053, 0.1652, -0.9854, -0.04053, 0.1652, -0.9854, -0.04053, 0.1652, -0.9854, -0.04053, 0.1652, -0.9598, -0.2761, 0.0505, -0.9598, -0.2761, 0.0505, -0.9598, -0.2761, 0.0505, -0.9598, -0.2761, 0.0505, 0.2088, 0.5215, 0.8273, 0.2088, 0.5215, 0.8273, 0.2088, 0.5215, 0.8273, 0.2088, 0.5215, 0.8273, -0.7618, 0.4531, -0.4629, -0.7618, 0.4531, -0.4629, -0.7618, 0.4531, -0.4629, -0.7618, 0.4531, -0.4629, 0.6918, -0.6263, 0.3595, 0.6918, -0.6263, 0.3595, 0.6918, -0.6263, 0.3595, 0.6918, -0.6263, 0.3595, -0.6121, 0.775, -0.1574, -0.6121, 0.775, -0.1574, -0.6121, 0.775, -0.1574, -0.6121, 0.775, -0.1574, 0.9084, -0.3739, -0.187, 0.9084, -0.3739, -0.187, 0.9084, -0.3739, -0.187, 0.9084, -0.3739, -0.187, -0.9417, 0.3316, -0.05687, -0.9417, 0.3316, -0.05687, -0.9417, 0.3316, -0.05687, -0.9417, 0.3316, -0.05687, 0.4458, 0.8662, -0.2258, 0.4458, 0.8662, -0.2258, 0.4458, 0.8662, -0.2258, 0.4458, 0.8662, -0.2258, -0.9995, -0.02827, 0.01358, -0.9995, -0.02827, 0.01358, -0.9995, -0.02827, 0.01358, -0.9995, -0.02827, 0.01358, 0.01289, 0.996, -0.08876, 0.01289, 0.996, -0.08876, 0.01289, 0.996, -0.08876, 0.01289, 0.996, -0.08876, 0.9237, 0.2113, -0.3196, 0.9237, 0.2113, -0.3196, 0.9237, 0.2113, -0.3196, 0.9237, 0.2113, -0.3196, 0.5311, 0.5642, -0.6322, 0.5311, 0.5642, -0.6322, 0.5311, 0.5642, -0.6322, 0.5311, 0.5642, -0.6322, -0.8929, 0.3869, -0.2303, -0.8929, 0.3869, -0.2303, -0.8929, 0.3869, -0.2303, -0.8929, 0.3869, -0.2303, -0.9975, -0.02636, -0.06604, -0.9975, -0.02636, -0.06604, -0.9975, -0.02636, -0.06604, -0.9975, -0.02636, -0.06604, 0.158, 0.9439, 0.2901, 0.158, 0.9439, 0.2901, 0.158, 0.9439, 0.2901, 0.158, 0.9439, 0.2901, 0.03742, -0.9992, 0.01259, 0.03742, -0.9992, 0.01259, 0.03742, -0.9992, 0.01259, 0.03742, -0.9992, 0.01259, 0.05135, -0.9243, -0.3781, 0.05135, -0.9243, -0.3781, 0.05135, -0.9243, -0.3781, 0.05135, -0.9243, -0.3781, 0.9105, 0.01857, -0.413, 0.9105, 0.01857, -0.413, 0.9105, 0.01857, -0.413, 0.07643, -0.6958, -0.7141, 0.07643, -0.6958, -0.7141, 0.07643, -0.6958, -0.7141, 0.07643, -0.6958, -0.7141, 0.01365, 0.9997, 0.02227, 0.01365, 0.9997, 0.02227, 0.01365, 0.9997, 0.02227, 0.01365, 0.9997, 0.02227, -0.0595, -0.3933, -0.9175, -0.0595, -0.3933, -0.9175, -0.0595, -0.3933, -0.9175, -0.0595, -0.3933, -0.9175, 0.9181, 0.3909, -0.06582, 0.9181, 0.3909, -0.06582, 0.9181, 0.3909, -0.06582, 0.9181, 0.3909, -0.06582, 0.08781, 0.5719, 0.8156, 0.08781, 0.5719, 0.8156, 0.08781, 0.5719, 0.8156, 0.08781, 0.5719, 0.8156, 0.971, -0.1954, -0.1374, 0.971, -0.1954, -0.1374, 0.971, -0.1954, -0.1374, 0.971, -0.1954, -0.1374, -0.02928, -0.2912, -0.9562, -0.02928, -0.2912, -0.9562, -0.02928, -0.2912, -0.9562, -0.02928, -0.2912, -0.9562, -0.9735, 0.1852, -0.1343, -0.9735, 0.1852, -0.1343, -0.9735, 0.1852, -0.1343, -0.9735, 0.1852, -0.1343, -0.9995, -0.03022, 0.01093, -0.9995, -0.03022, 0.01093, -0.9995, -0.03022, 0.01093, -0.9995, -0.03022, 0.01093, 0.3779, -0.8804, -0.2866, 0.3779, -0.8804, -0.2866, 0.3779, -0.8804, -0.2866, 0.3779, -0.8804, -0.2866, 0.9901, -0.1146, -0.08137, 0.9901, -0.1146, -0.08137, 0.9901, -0.1146, -0.08137, 0.9901, -0.1146, -0.08137, 0.03487, -0.2001, -0.9792, 0.03487, -0.2001, -0.9792, 0.03487, -0.2001, -0.9792, 0.03487, -0.2001, -0.9792, -0.005222, -0.9772, 0.212, -0.005222, -0.9772, 0.212, -0.005222, -0.9772, 0.212, -0.005222, -0.9772, 0.212, -0.7093, 0.6777, -0.1939, -0.7093, 0.6777, -0.1939, -0.7093, 0.6777, -0.1939, -0.7093, 0.6777, -0.1939, 0.22, -0.2849, 0.933, 0.22, -0.2849, 0.933, 0.22, -0.2849, 0.933, 0.22, -0.2849, 0.933, 0.99, 0.1408, 0.01176, 0.99, 0.1408, 0.01176, 0.99, 0.1408, 0.01176, 0.99, 0.1408, 0.01176, 0.4633, 0.8599, -0.2141, 0.4633, 0.8599, -0.2141, 0.4633, 0.8599, -0.2141, 0.4633, 0.8599, -0.2141, 0.443, 0.8658, 0.2329, 0.443, 0.8658, 0.2329, 0.443, 0.8658, 0.2329, 0.5089, -0.8603, -0.03158, 0.5089, -0.8603, -0.03158, 0.5089, -0.8603, -0.03158, 0.9952, 0.05595, 0.08054, 0.9951, 0.05209, 0.08422, 0.9948, 0.05558, 0.0852, 0.7454, -0.4007, -0.5328, 0.7454, -0.4007, -0.5328, 0.7454, -0.4007, -0.5328, 0.7454, -0.4007, -0.5328, 0.8875, -0.2155, -0.4074, 0.8875, -0.2155, -0.4074, 0.8875, -0.2155, -0.4074, 0.8875, -0.2155, -0.4074, 0.3976, -0.9172, -0.02481, 0.3976, -0.9172, -0.02481, 0.3976, -0.9172, -0.02481, 0.3976, -0.9172, -0.02481, 0.8087, 0.07524, 0.5834, 0.8087, 0.07524, 0.5834, 0.8087, 0.07524, 0.5834, 0.8087, 0.07524, 0.5834, 0.4104, -0.8253, 0.3879, 0.4104, -0.8253, 0.3879, 0.4104, -0.8253, 0.3879, 0.4104, -0.8253, 0.3879, 0.5048, -0.125, -0.8541, 0.5048, -0.125, -0.8541, 0.5048, -0.125, -0.8541, 0.5048, -0.125, -0.8541, 0.4202, -0.8518, 0.3128, 0.4202, -0.8518, 0.3128, 0.4202, -0.8518, 0.3128, 0.4202, -0.8518, 0.3128, 0.4487, -0.7128, -0.539, 0.4487, -0.7128, -0.539, 0.4487, -0.7128, -0.539, 0.4487, -0.7128, -0.539, 0.6384, 0.03754, -0.7688, 0.6384, 0.03754, -0.7688, 0.6384, 0.03754, -0.7688, 0.6384, 0.03754, -0.7688, 0.7878, 0.2917, -0.5425, 0.7878, 0.2917, -0.5425, 0.7878, 0.2917, -0.5425, 0.7878, 0.2917, -0.5425, 0.2628, -0.7921, -0.5509, 0.2628, -0.7921, -0.5509, 0.2628, -0.7921, -0.5509, 0.2628, -0.7921, -0.5509, 0.3679, -0.8492, 0.3788, 0.3679, -0.8492, 0.3788, 0.3679, -0.8492, 0.3788, 0.3679, -0.8492, 0.3788, 0.992, 0.0775, 0.09956, 0.992, 0.0775, 0.09956, 0.992, 0.0775, 0.09956, 0.992, 0.0775, 0.09956, 0.567, 0.4879, 0.6637, 0.567, 0.4879, 0.6637, 0.567, 0.4879, 0.6637, 0.567, 0.4879, 0.6637, 0.7913, -0.5298, -0.3053, 0.7913, -0.5298, -0.3053, 0.7913, -0.5298, -0.3053, 0.7913, -0.5298, -0.3053, 0.2632, -0.9478, -0.1802, 0.2632, -0.9478, -0.1802, 0.2632, -0.9478, -0.1802, 0.2632, -0.9478, -0.1802, 0.9343, -0.3446, -0.09103, 0.9343, -0.3446, -0.09103, 0.9343, -0.3446, -0.09103, 0.9343, -0.3446, -0.09103, 0.8615, -0.4166, -0.2902, 0.8615, -0.4166, -0.2902, 0.8615, -0.4166, -0.2902, 0.8615, -0.4166, -0.2902, 0.7835, -0.5007, -0.368, 0.7835, -0.5007, -0.368, 0.7835, -0.5007, -0.368, 0.7835, -0.5007, -0.368, 0.6605, -0.6322, -0.4052, 0.6605, -0.6322, -0.4052, 0.6605, -0.6322, -0.4052, 0.6605, -0.6322, -0.4052, 0.742, 0.6387, -0.2037, 0.742, 0.6387, -0.2037, 0.742, 0.6387, -0.2037, 0.742, 0.6387, -0.2037, 0.8742, -0.4609, 0.1525, 0.8742, -0.4609, 0.1525, 0.8742, -0.4609, 0.1525, 0.8742, -0.4609, 0.1525, 0.5639, 0.8258, -0.006064, 0.5639, 0.8258, -0.006064, 0.5639, 0.8258, -0.006064, 0.5639, 0.8258, -0.006064, 0.5537, -0.6407, -0.5319, 0.5537, -0.6407, -0.5319, 0.5537, -0.6407, -0.5319, 0.9358, -0.2447, -0.2536, 0.9358, -0.2447, -0.2536, 0.9358, -0.2447, -0.2536, 0.568, -0.664, -0.4863, 0.568, -0.664, -0.4863, 0.568, -0.664, -0.4863, 0.8205, -0.05204, -0.5692, 0.8205, -0.05204, -0.5692, 0.8205, -0.05204, -0.5692, 0.9677, -0.05831, -0.2454, 0.9677, -0.05831, -0.2454, 0.9677, -0.05831, -0.2454, 0.9677, -0.05831, -0.2454, 0.3436, 0.5624, 0.7521, 0.3436, 0.5624, 0.7521, 0.3436, 0.5624, 0.7521, 0.3436, 0.5624, 0.7521, 0.5883, 0.6484, -0.4831, 0.5883, 0.6484, -0.4831, 0.5883, 0.6484, -0.4831, 0.5883, 0.6484, -0.4831, 0.3196, -0.8105, 0.4909, 0.3196, -0.8105, 0.4909, 0.3196, -0.8105, 0.4909, 0.3196, -0.8105, 0.4909, 0.6117, 0.1011, 0.7846, 0.6117, 0.1011, 0.7846, 0.6117, 0.1011, 0.7846, 0.6117, 0.1011, 0.7846, 0.9954, 0.05308, 0.08009, 0.9954, 0.05308, 0.08009, 0.9951, 0.05209, 0.08422, 0.9952, 0.05595, 0.08054, 0.4015, -0.9137, 0.06297, 0.4015, -0.9137, 0.06297, 0.4015, -0.9137, 0.06297, 0.4015, -0.9137, 0.06297, 0.3661, 0.9298, 0.03829, 0.3661, 0.9298, 0.03829, 0.3661, 0.9298, 0.03829, 0.3661, 0.9298, 0.03829, 0.3668, -0.9199, -0.1389, 0.3668, -0.9199, -0.1389, 0.3668, -0.9199, -0.1389, 0.3668, -0.9199, -0.1389, 0.9854, -0.04053, 0.1652, 0.9854, -0.04053, 0.1652, 0.9854, -0.04053, 0.1652, 0.9854, -0.04053, 0.1652, 0.9598, -0.2761, 0.0505, 0.9598, -0.2761, 0.0505, 0.9598, -0.2761, 0.0505, 0.9598, -0.2761, 0.0505, -0.2088, 0.5215, 0.8273, -0.2088, 0.5215, 0.8273, -0.2088, 0.5215, 0.8273, -0.2088, 0.5215, 0.8273, 0.7618, 0.4531, -0.4629, 0.7618, 0.4531, -0.4629, 0.7618, 0.4531, -0.4629, 0.7618, 0.4531, -0.4629, -0.6918, -0.6263, 0.3595, -0.6918, -0.6263, 0.3595, -0.6918, -0.6263, 0.3595, -0.6918, -0.6263, 0.3595, 0.6121, 0.775, -0.1574, 0.6121, 0.775, -0.1574, 0.6121, 0.775, -0.1574, 0.6121, 0.775, -0.1574, -0.9802, 0.1857, 0.06875, -0.9802, 0.1857, 0.06875, -0.9802, 0.1857, 0.06875, -0.9802, 0.1857, 0.06875, 0.9802, 0.1857, 0.06875, 0.9802, 0.1857, 0.06875, 0.9802, 0.1857, 0.06875, 0.9802, 0.1857, 0.06875])] * 3)])
arm_armature = bpy.data.armatures.new('Armature')  # bones are not reproduced

# ---- objects
ob_armature = bpy.data.objects.new('Armature', arm_armature)
ob_rat = bpy.data.objects.new('rat', me_rat)

# ---- transforms, parenting, visibility, modifiers, constraints
ob_armature.location = (-1.9e-17, 0.1005, 0.1038)
ob_armature.rotation_euler = (-1.828, -2.277e-09, -1.331e-09)
ob_armature.scale = (-0.1871, -0.1871, -0.1871)
ob_armature.hide_viewport = True
ob_armature.lineart.crease_threshold = 0.0
ob_rat.parent = ob_armature
ob_rat.matrix_parent_inverse = Matrix(((-5.344, 7.115e-09, -1.217e-08, 5.488e-10), (-9.954e-09, 1.361, 5.168, -0.6735), (-9.98e-09, -5.168, 1.361, 0.3779), (0.0, 0.0, 0.0, 1.0)))
ob_rat.location = (0.0, 0.0, 0.0)
ob_rat.rotation_euler = (1.571, -0.0, 0.0)
ob_rat.color = (0.8, 0.8, 0.8, 1.0)
ob_rat.lineart.crease_threshold = 0.0
_vg = ob_rat.vertex_groups.new(name='Bone')
for _i, _w in zip([0, 1, 2, 3, 4, 6, 7, 9, 35, 36, 37, 46, 50, 52, 54, 55, 58, 59, 61, 63, 64, 65, 66, 67, 69, 70, 71, 73, 96, 100, 101, 102, 105, 106, 111, 112, 115, 117, 118, 120, 121, 122, 123, 125, 126, 129, 136, 141, 142, 143, 144, 145], [0.6649, 0.8684, 0.9446, 0.789, 0.07361, 0.05432, 0.05618, 0.1458, 0.2326, 0.06727, 0.02442, 0.001157, 0.6419, 0.2493, 0.2345, 0.4545, 0.02861, 0.0054, 0.01862, 0.7946, 0.8866, 0.9471, 0.7931, 0.07235, 0.09766, 0.07943, 0.4693, 0.1489, 0.0519, 0.6957, 0.2406, 0.1566, 0.02709, 0.03111, 0.08445, 0.07885, 0.6523, 0.2573, 0.06102, 0.9379, 0.9526, 0.9668, 0.8968, 0.07855, 0.02985, 0.7745, 0.4567, 0.172, 0.1452, 0.1284, 0.1573, 0.06068]): _vg.add([_i], _w, 'REPLACE')
_vg = ob_rat.vertex_groups.new(name='Bone.001')
for _i, _w in zip([66, 72, 73, 74, 75, 76, 115, 116, 117, 123], [0.1129, 0.9124, 0.0402, 0.04868, 0.09496, 0.01766, 0.05297, 0.03253, 0.5764, 0.01558]): _vg.add([_i], _w, 'REPLACE')
_vg = ob_rat.vertex_groups.new(name='Bone.002')
for _i, _w in zip([55, 67, 71, 72, 73, 74, 75, 76, 77, 78, 79, 80, 81, 82, 83, 115, 116, 117, 125, 136], [0.05687, 0.02602, 0.1459, 0.07721, 0.693, 0.9246, 0.8436, 0.9634, 0.9722, 0.9881, 0.9743, 0.9968, 0.9987, 0.9997, 0.9997, 0.1012, 0.05753, 0.05006, 0.003882, 0.2789]): _vg.add([_i], _w, 'REPLACE')
_vg = ob_rat.vertex_groups.new(name='Bone.003')
for _i, _w in zip([3, 8, 9, 11, 13, 15, 50, 52, 55, 71, 123], [0.1092, 0.02702, 0.4835, 0.7797, 0.01688, 0.03595, 0.05708, 0.5588, 0.1085, 0.05673, 0.01402]): _vg.add([_i], _w, 'REPLACE')
_vg = ob_rat.vertex_groups.new(name='Bone.004')
for _i, _w in zip([4, 8, 9, 10, 11, 12, 13, 14, 15, 16, 17, 18, 19, 50, 52, 55, 71, 136], [0.003665, 0.9478, 0.2608, 0.9542, 0.1599, 0.9891, 0.9419, 0.9921, 0.9498, 0.992, 0.9989, 0.9995, 0.9986, 0.09634, 0.06952, 0.1829, 0.09558, 0.02425]): _vg.add([_i], _w, 'REPLACE')
_vg = ob_rat.vertex_groups.new(name='Bone.005')
for _i, _w in zip([3, 11, 32, 33, 34, 51, 52, 56, 57, 66, 75, 96, 97, 98, 99, 116, 117, 123, 124, 126, 127, 128, 137, 138, 139, 140], [0.07643, 0.06705, 0.9688, 0.9991, 0.9991, 0.9853, 0.1043, 0.9977, 0.9956, 0.073, 0.06708, 0.9097, 0.9974, 0.9977, 0.9996, 0.9028, 0.09872, 0.005889, 0.9568, 0.946, 0.9985, 0.9984, 0.9987, 0.9983, 0.9984, 0.9972]): _vg.add([_i], _w, 'REPLACE')
_vg = ob_rat.vertex_groups.new(name='Bone.006')
for _i, _w in zip([4, 5, 21, 55, 63, 64, 67, 68, 69, 70, 71, 73, 84, 85, 86, 87, 88, 89, 90, 100, 101, 102, 112, 115, 125, 130, 136, 141, 142, 143, 144, 145], [0.1847, 0.06742, 0.0008149, 0.07386, 0.1205, 0.09123, 0.7608, 0.7573, 0.8683, 0.7649, 0.1351, 0.05179, 0.9523, 0.893, 0.7715, 0.9204, 0.05895, 0.08571, 0.08429, 0.05657, 0.01363, 0.05702, 0.03809, 0.1758, 0.547, 0.07418, 0.1593, 0.01913, 0.0155, 0.02167, 0.02963, 0.1981]): _vg.add([_i], _w, 'REPLACE')
_vg = ob_rat.vertex_groups.new(name='Bone.007')
for _i, _w in zip([68, 84, 85, 86, 87, 88, 89, 90, 91, 92, 93, 94, 95], [0.05695, 0.03455, 0.07221, 0.1887, 0.06669, 0.9402, 0.911, 0.9111, 0.9796, 0.9988, 0.9933, 0.9873, 0.9987]): _vg.add([_i], _w, 'REPLACE')
_vg = ob_rat.vertex_groups.new(name='Bone.008')
for _i, _w in zip([0, 1, 5, 7, 35, 36, 37, 38, 39, 40, 41, 42, 43, 44, 45, 46, 47, 48, 49, 53, 54, 58, 59, 60, 61, 62, 63, 68, 70, 100, 101, 102, 103, 104, 105, 106, 107, 108, 109, 110, 111, 112, 113, 114, 118, 119, 120, 129, 130, 131, 132, 133, 134, 135, 141, 142, 143, 144, 145], [0.2144, 0.0044, 0.1228, 0.1841, 0.7262, 0.9189, 0.9328, 0.9958, 0.992, 0.9867, 0.984, 0.9995, 0.9905, 0.9981, 0.9966, 0.9681, 0.9662, 0.9912, 0.9926, 0.9918, 0.7553, 0.9478, 0.962, 0.9633, 0.9494, 0.8319, 0.08095, 0.1137, 0.1473, 0.2446, 0.7247, 0.7813, 0.9809, 0.9677, 0.946, 0.9342, 0.997, 0.981, 0.9973, 0.995, 0.8973, 0.8729, 0.9809, 0.9762, 0.9324, 0.9637, 0.05042, 0.2135, 0.8334, 0.9995, 0.9783, 0.9981, 0.9968, 0.9837, 0.7902, 0.8189, 0.8323, 0.7992, 0.7232]): _vg.add([_i], _w, 'REPLACE')
_vg = ob_rat.vertex_groups.new(name='Bone.009')
for _i, _w in zip([0, 1, 4, 5, 6, 7, 9, 20, 21, 22, 23, 24, 25, 26, 35, 37, 50, 55, 62, 67, 68, 71, 125, 130, 136], [0.117, 0.09538, 0.6785, 0.7364, 0.9193, 0.7475, 0.03815, 0.9436, 0.8943, 0.8052, 0.9141, 0.05603, 0.0951, 0.1084, 0.02804, 0.004638, 0.1877, 0.1375, 0.1371, 0.1075, 0.04125, 0.1041, 0.3507, 0.0774, 0.05279]): _vg.add([_i], _w, 'REPLACE')
_vg = ob_rat.vertex_groups.new(name='Bone.010')
for _i, _w in zip([5, 20, 21, 22, 23, 24, 25, 26, 27, 28, 29, 30, 31], [0.04751, 0.05021, 0.06204, 0.1541, 0.07067, 0.9429, 0.9005, 0.8858, 0.9903, 0.9984, 0.9882, 0.9798, 0.999]): _vg.add([_i], _w, 'REPLACE')
_m = ob_rat.modifiers.new('Armature', 'ARMATURE')
_m.object = ob_armature

# ---- collection membership
col_collection_1.objects.link(ob_armature)
col_collection_1.objects.link(ob_rat)

# ---- scene / render settings (as saved in the file)
scene.frame_start = 1; scene.frame_end = 250; scene.frame_set(1)
scene.render.engine = 'BLENDER_EEVEE_NEXT'
scene.render.resolution_percentage = 50
scene.render.dither_intensity = 0.0
scene.cycles.use_denoising = False
scene.cycles.samples = 128
scene.cycles.sampling_pattern = 'TABULATED_SOBOL'
scene.cycles.use_adaptive_sampling = False
scene.cycles.use_light_tree = False
scene.cycles.blur_glossy = 0.0
scene.cycles.sample_clamp_indirect = 0.0
scene.view_settings.view_transform = 'Standard'
bpy.context.view_layer.update()

# ---- added for rendering (the .blend has no active camera and no usable light): camera, sun
cam_auto = bpy.data.cameras.new('AutoCamera')
cam_auto.lens = 50.0
cam_auto.sensor_width = 36.0
cam_auto.clip_end = 1000.0
ob_auto_camera = bpy.data.objects.new('AutoCamera', cam_auto)
scene.collection.objects.link(ob_auto_camera)
ob_auto_camera.location = (0.615599, -0.672134, 0.591603)
ob_auto_camera.rotation_euler = (1.09748, -7.21219e-08, 0.694738)
scene.camera = ob_auto_camera
light_auto_sun = bpy.data.lights.new('AutoSun', 'SUN')
light_auto_sun.energy = 3.0
light_auto_sun.angle = 0.0523599
ob_auto_sun = bpy.data.objects.new('AutoSun', light_auto_sun)
scene.collection.objects.link(ob_auto_sun)
ob_auto_sun.rotation_euler = (0.872665, 0.174533, 0.523599)
bpy.context.view_layer.update()
